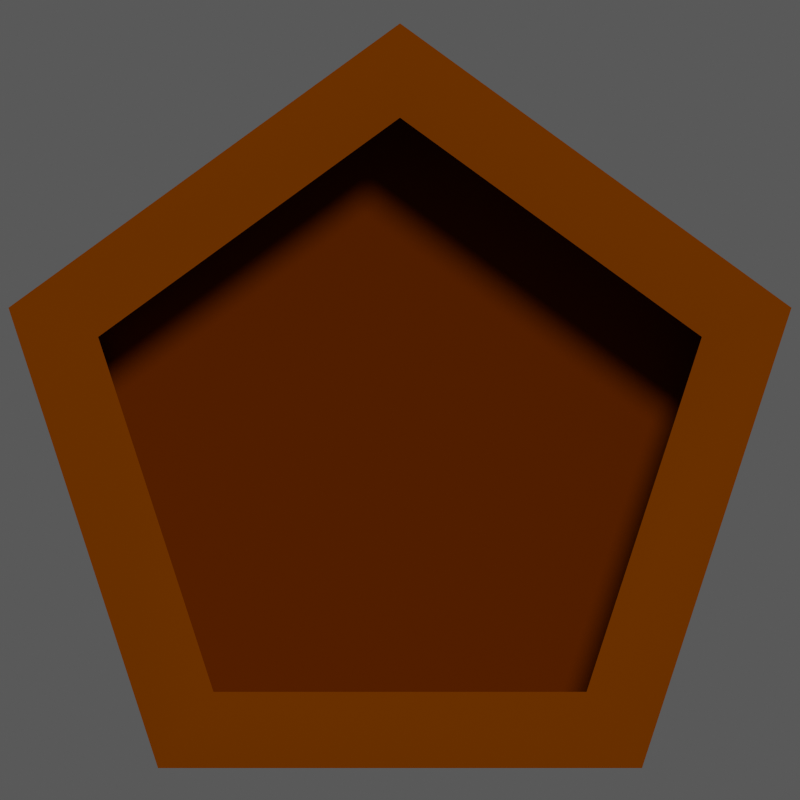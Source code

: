 # Source: Honeycomb.blend  (saved by Blender 4.5.90; exported with 4.5.12 LTS)
import bpy
from mathutils import Matrix  # noqa: F401  (used for matrix-valued properties, if any)

bpy.ops.wm.read_factory_settings(use_empty=True)
scene = bpy.context.scene
scene.name = 'Scene'

# ---- collections
col_collection = bpy.data.collections.new('Collection'); scene.collection.children.link(col_collection)

# ---- materials (node trees are filled in below, after node groups)
mat_material_001 = bpy.data.materials.new('Material.001')
mat_material_002 = bpy.data.materials.new('Material.002')
mat_material_003 = bpy.data.materials.new('Material.003')

# ---- material node trees
mat_material_001.use_nodes = True; mat_material_001.node_tree.nodes.clear()
_N = mat_material_001.node_tree.nodes; _L = mat_material_001.node_tree.links
n0 = _N.new('ShaderNodeBsdfPrincipled'); n0.name = 'Principled BSDF'; n0.location = (-200, 100)
n0.inputs[0].default_value = (0.2639, 0.06566, 0.0, 1.0)
n0.inputs[1].default_value = 1.0
n0.inputs[2].default_value = 1.0
n1 = _N.new('ShaderNodeOutputMaterial'); n1.name = 'Material Output'; n1.location = (200, 100)
_L.new(n0.outputs[0], n1.inputs[0])
n1.is_active_output = True
mat_material_002.use_nodes = True; mat_material_002.node_tree.nodes.clear()
_N = mat_material_002.node_tree.nodes; _L = mat_material_002.node_tree.links
n0 = _N.new('ShaderNodeBsdfPrincipled'); n0.name = 'Principled BSDF'; n0.location = (-200, 100)
n0.inputs[0].default_value = (0.1701, 0.03068, 0.0, 1.0)
n0.inputs[1].default_value = 1.0
n0.inputs[2].default_value = 1.0
n1 = _N.new('ShaderNodeOutputMaterial'); n1.name = 'Material Output'; n1.location = (200, 100)
_L.new(n0.outputs[0], n1.inputs[0])
n1.is_active_output = True
mat_material_003.use_nodes = True; mat_material_003.node_tree.nodes.clear()
_N = mat_material_003.node_tree.nodes; _L = mat_material_003.node_tree.links
n0 = _N.new('ShaderNodeBsdfPrincipled'); n0.name = 'Principled BSDF'; n0.location = (-200, 100)
n0.inputs[0].default_value = (0.8002, 0.3619, 0.08561, 1.0)
n0.inputs[2].default_value = 0.0
n0.inputs[4].default_value = 0.1429
n0.inputs[27].default_value = (0.7991, 0.7231, 0.2747, 1.0)
n0.inputs[28].default_value = 0.3
n1 = _N.new('ShaderNodeOutputMaterial'); n1.name = 'Material Output'; n1.location = (200, 100)
_L.new(n0.outputs[0], n1.inputs[0])
n1.is_active_output = True

# ---- world
world_renderclonkworld = bpy.data.worlds.new('RenderClonkWorld'); scene.world = world_renderclonkworld
world_renderclonkworld.color = (0.1, 0.1, 0.1)
world_renderclonkworld.use_sun_shadow = False
world_renderclonkworld.sun_shadow_jitter_overblur = 0.0
world_renderclonkworld.cycles.sampling_method = 'MANUAL'
world_renderclonkworld.cycles.sample_map_resolution = 256
world_renderclonkworld.light_settings.distance = 5.0

# ---- cameras
cam_camera_001 = bpy.data.cameras.new('Camera.001')
cam_camera_001.type = 'ORTHO'

# ---- lights
light_light = bpy.data.lights.new('Light', 'SUN')
light_light.angle = 0.1993
light_light.energy = 5.0
light_light.shadow_soft_size = 0.1
light_light.shadow_cascade_max_distance = 1000.0

# ---- meshes
me_cylinder = bpy.data.meshes.new('Cylinder')
me_cylinder.from_pydata([(0.0, 0.424, -1.0), (0.0, 0.424, 1.0), (0.4033, 0.131, -1.0), (0.4033, 0.131, 1.0), (0.2492, -0.3431, -1.0), (0.2492, -0.3431, 1.0), (-0.2492, -0.3431, -1.0), (-0.2492, -0.3431, 1.0), (-0.4033, 0.131, -1.0), (-0.4033, 0.131, 1.0), (0.0, 0.55, -1.0), (0.5231, 0.17, -1.0), (0.5231, 0.17, 1.0), (0.0, 0.55, 1.0), (0.3233, -0.445, -1.0), (0.3233, -0.445, 1.0), (-0.3233, -0.445, -1.0), (-0.3233, -0.445, 1.0), (-0.5231, 0.17, -1.0), (-0.5231, 0.17, 1.0), (0.0, 0.424, 0.8612), (0.4033, 0.131, 0.8612), (0.2492, -0.3431, 0.8612), (-0.2492, -0.3431, 0.8612), (-0.4033, 0.131, 0.8612), (0.2016, 0.2775, 0.8612), (0.3263, -0.106, 0.8612), (0.0, -0.3431, 0.8612), (-0.3263, -0.106, 0.8612), (-0.2016, 0.2775, 0.8612), (0.0, 0.424, 0.8612), (0.4033, 0.131, 0.8612), (0.2492, -0.3431, 0.8612), (-0.2492, -0.3431, 0.8612), (-0.4033, 0.131, 0.8612), (0.2016, 0.2775, 0.8612), (0.3263, -0.106, 0.8612), (0.0, -0.3431, 0.8612), (-0.3263, -0.106, 0.8612), (-0.2016, 0.2775, 0.8612), (0.0, 0.424, 3.959), (0.4033, 0.131, 3.959), (0.2492, -0.3431, 3.959), (-0.2492, -0.3431, 3.959), (-0.4033, 0.131, 3.959), (0.2016, 0.2775, 3.959), (0.3263, -0.106, 3.959), (0.0, -0.3431, 3.959), (-0.3263, -0.106, 3.959), (-0.2016, 0.2775, 3.959), (0.4033, 0.131, 3.638), (7.451e-08, 6.284e-08, 1.185), (0.3896, 0.1266, 3.003), (0.3493, 0.1135, 2.412), (0.2852, 0.09266, 1.904), (0.2016, 0.06552, 1.514), (0.1044, 0.03392, 1.269), (8.941e-08, 4.794e-08, 1.185), (0.2016, 0.2775, 3.638), (0.05219, 0.07183, 1.269), (0.1008, 0.1388, 1.514), (0.1426, 0.1963, 1.904), (0.1746, 0.2404, 2.412), (0.1948, 0.2681, 3.003), (0.2492, -0.3431, 3.638), (1.49e-08, -1.011e-07, 1.185), (0.2408, -0.3314, 3.003), (0.2159, -0.2971, 2.412), (0.1762, -0.2426, 1.904), (0.1246, -0.1715, 1.514), (0.06451, -0.08879, 1.269), (8.941e-08, -1.167e-08, 1.185), (0.3263, -0.106, 3.638), (0.08445, -0.02744, 1.269), (0.1631, -0.05301, 1.514), (0.2307, -0.07496, 1.904), (0.2826, -0.09181, 2.412), (0.3152, -0.1024, 3.003), (-0.2492, -0.3431, 3.638), (0.0, -1.011e-07, 1.185), (-0.2408, -0.3314, 3.003), (-0.2159, -0.2971, 2.412), (-0.1762, -0.2426, 1.904), (-0.1246, -0.1715, 1.514), (-0.06451, -0.08879, 1.269), (4.797e-09, -1.011e-07, 1.185), (2.483e-09, -0.3431, 3.638), (4.718e-09, -0.08879, 1.269), (4.487e-09, -0.1715, 1.514), (4.119e-09, -0.2426, 1.904), (3.64e-09, -0.2971, 2.412), (3.082e-09, -0.3314, 3.003), (-0.4033, 0.131, 3.638), (-5.96e-08, 6.284e-08, 1.185), (-0.3896, 0.1266, 3.003), (-0.3493, 0.1135, 2.412), (-0.2852, 0.09266, 1.904), (-0.2016, 0.06552, 1.514), (-0.1044, 0.03392, 1.269), (-8.941e-08, -1.167e-08, 1.185), (-0.3263, -0.106, 3.638), (-0.08445, -0.02744, 1.269), (-0.1631, -0.05301, 1.514), (-0.2307, -0.07496, 1.904), (-0.2826, -0.09181, 2.412), (-0.3152, -0.1024, 3.003), (2.483e-09, 0.424, 3.638), (0.0, 7.774e-08, 1.185), (1.863e-09, 0.4096, 3.003), (3.725e-09, 0.3672, 2.412), (3.725e-09, 0.2998, 1.904), (3.725e-09, 0.212, 1.514), (9.313e-10, 0.1098, 1.269), (-8.941e-08, 4.794e-08, 1.185), (-0.2016, 0.2775, 3.638), (-0.05219, 0.07183, 1.269), (-0.1008, 0.1388, 1.514), (-0.1426, 0.1963, 1.904), (-0.1746, 0.2404, 2.412), (-0.1948, 0.2681, 3.003)], [], [(10, 13, 12, 11), (11, 12, 15, 14), (14, 15, 17, 16), (3, 1, 9, 7, 5), (16, 17, 19, 18), (18, 19, 13, 10), (8, 0, 20, 29, 24), (2, 0, 10, 11), (1, 3, 12, 13), (4, 2, 11, 14), (3, 5, 15, 12), (6, 4, 14, 16), (5, 7, 17, 15), (8, 6, 16, 18), (7, 9, 19, 17), (0, 8, 18, 10), (9, 1, 13, 19), (40, 49, 44, 48, 43, 47, 42, 46, 41, 45), (6, 8, 24, 28, 23), (4, 6, 23, 27, 22), (2, 4, 22, 26, 21), (0, 2, 21, 25, 20), (30, 35, 31, 36, 32, 37, 33, 38, 34, 39), (51, 57, 59, 56), (56, 59, 60, 55), (55, 60, 61, 54), (54, 61, 62, 53), (53, 62, 63, 52), (52, 63, 58, 50), (65, 71, 73, 70), (70, 73, 74, 69), (69, 74, 75, 68), (68, 75, 76, 67), (67, 76, 77, 66), (66, 77, 72, 64), (79, 85, 87, 84), (84, 87, 88, 83), (83, 88, 89, 82), (82, 89, 90, 81), (81, 90, 91, 80), (80, 91, 86, 78), (93, 99, 101, 98), (98, 101, 102, 97), (97, 102, 103, 96), (96, 103, 104, 95), (95, 104, 105, 94), (94, 105, 100, 92), (107, 113, 115, 112), (112, 115, 116, 111), (111, 116, 117, 110), (110, 117, 118, 109), (109, 118, 119, 108), (108, 119, 114, 106), (57, 107, 112, 59), (59, 112, 111, 60), (60, 111, 110, 61), (61, 110, 109, 62), (62, 109, 108, 63), (63, 108, 106, 58), (71, 51, 56, 73), (73, 56, 55, 74), (74, 55, 54, 75), (75, 54, 53, 76), (76, 53, 52, 77), (77, 52, 50, 72), (85, 65, 70, 87), (87, 70, 69, 88), (88, 69, 68, 89), (89, 68, 67, 90), (90, 67, 66, 91), (91, 66, 64, 86), (99, 79, 84, 101), (101, 84, 83, 102), (102, 83, 82, 103), (103, 82, 81, 104), (104, 81, 80, 105), (105, 80, 78, 100), (113, 93, 98, 115), (115, 98, 97, 116), (116, 97, 96, 117), (117, 96, 95, 118), (118, 95, 94, 119), (119, 94, 92, 114), (45, 41, 50, 58), (107, 57, 51, 71, 65, 85, 79, 99, 93, 113), (41, 46, 72, 50), (40, 45, 58, 106), (46, 42, 64, 72), (42, 47, 86, 64), (47, 43, 78, 86), (43, 48, 100, 78), (48, 44, 92, 100), (44, 49, 114, 92), (49, 40, 106, 114)])
me_cylinder.polygons.foreach_set('use_smooth', [True] * 94)
me_cylinder.polygons.foreach_set('material_index', [0, 0, 0, 0, 0, 0, 0, 0, 0, 0, 0, 0, 0, 0, 0, 0, 0, 2, 0, 0, 0, 0, 1, 2, 2, 2, 2, 2, 2, 2, 2, 2, 2, 2, 2, 2, 2, 2, 2, 2, 2, 2, 2, 2, 2, 2, 2, 2, 2, 2, 2, 2, 2, 2, 2, 2, 2, 2, 2, 2, 2, 2, 2, 2, 2, 2, 2, 2, 2, 2, 2, 2, 2, 2, 2, 2, 2, 2, 2, 2, 2, 2, 2, 2, 2, 2, 2, 2, 2, 2, 2, 2, 2, 2])
_uv = me_cylinder.uv_layers.new(name='UVMap')
_uv.uv.foreach_set('vector', [1.0, 0.5, 1.0, 1.0, 0.8, 1.0, 0.8, 0.5, 0.8, 0.5, 0.8, 1.0, 0.6, 1.0, 0.6, 0.5, 0.6, 0.5, 0.6, 1.0, 0.4, 1.0, 0.4, 0.5, 0.426, 0.3072, 0.25, 0.435, 0.07402, 0.3072, 0.1412, 0.1003, 0.3588, 0.1003, 0.4, 0.5, 0.4, 1.0, 0.2, 1.0, 0.2, 0.5, 0.2, 0.5, 0.2, 1.0, 2.98e-08, 1.0, 2.98e-08, 0.5, 0.574, 0.3072, 0.75, 0.435, 0.75, 0.435, 0.662, 0.3711, 0.574, 0.3072, 0.926, 0.3072, 0.75, 0.435, 0.75, 0.49, 0.9783, 0.3242, 0.25, 0.435, 0.426, 0.3072, 0.4783, 0.3242, 0.25, 0.49, 0.8588, 0.1003, 0.926, 0.3072, 0.9783, 0.3242, 0.8911, 0.05584, 0.426, 0.3072, 0.3588, 0.1003, 0.3911, 0.05584, 0.4783, 0.3242, 0.6412, 0.1003, 0.8588, 0.1003, 0.8911, 0.05584, 0.6089, 0.05584, 0.3588, 0.1003, 0.1412, 0.1003, 0.1089, 0.05584, 0.3911, 0.05584, 0.574, 0.3072, 0.6412, 0.1003, 0.6089, 0.05584, 0.5217, 0.3242, 0.1412, 0.1003, 0.07402, 0.3072, 0.02175, 0.3242, 0.1089, 0.05584, 0.75, 0.435, 0.574, 0.3072, 0.5217, 0.3242, 0.75, 0.49, 0.07402, 0.3072, 0.25, 0.435, 0.25, 0.49, 0.02175, 0.3242, 0.75, 0.435, 0.662, 0.3711, 0.574, 0.3072, 0.6076, 0.2037, 0.6412, 0.1003, 0.75, 0.1003, 0.8588, 0.1003, 0.8924, 0.2037, 0.926, 0.3072, 0.838, 0.3711, 0.6412, 0.1003, 0.574, 0.3072, 0.574, 0.3072, 0.6076, 0.2037, 0.6412, 0.1003, 0.8588, 0.1003, 0.6412, 0.1003, 0.6412, 0.1003, 0.75, 0.1003, 0.8588, 0.1003, 0.926, 0.3072, 0.8588, 0.1003, 0.8588, 0.1003, 0.8924, 0.2037, 0.926, 0.3072, 0.75, 0.435, 0.926, 0.3072, 0.926, 0.3072, 0.838, 0.3711, 0.75, 0.435, 0.75, 0.435, 0.838, 0.3711, 0.926, 0.3072, 0.8924, 0.2037, 0.8588, 0.1003, 0.75, 0.1003, 0.6412, 0.1003, 0.6076, 0.2037, 0.574, 0.3072, 0.662, 0.3711, 0.75, 0.25, 0.75, 0.25, 0.7728, 0.2813, 0.7955, 0.2648, 0.7955, 0.2648, 0.7728, 0.2813, 0.794, 0.3106, 0.838, 0.2786, 0.838, 0.2786, 0.794, 0.3106, 0.838, 0.3711, 0.9082, 0.3014, 0.9082, 0.3014, 0.838, 0.3711, 0.838, 0.3711, 0.9178, 0.3045, 0.9178, 0.3045, 0.838, 0.3711, 0.838, 0.3711, 0.9239, 0.3065, 0.9239, 0.3065, 0.838, 0.3711, 0.838, 0.3711, 0.926, 0.3072, 0.75, 0.25, 0.75, 0.25, 0.7868, 0.238, 0.7782, 0.2113, 0.7782, 0.2113, 0.7868, 0.238, 0.8212, 0.2269, 0.8044, 0.1751, 0.8044, 0.1751, 0.8212, 0.2269, 0.8924, 0.2037, 0.8478, 0.1154, 0.8478, 0.1154, 0.8924, 0.2037, 0.8924, 0.2037, 0.8537, 0.1072, 0.8537, 0.1072, 0.8924, 0.2037, 0.8924, 0.2037, 0.8575, 0.1021, 0.8575, 0.1021, 0.8924, 0.2037, 0.8924, 0.2037, 0.8588, 0.1003, 0.75, 0.25, 0.75, 0.25, 0.75, 0.2113, 0.7218, 0.2113, 0.7218, 0.2113, 0.75, 0.2113, 0.75, 0.1751, 0.6956, 0.1751, 0.6956, 0.1751, 0.75, 0.1751, 0.75, 0.1003, 0.6522, 0.1154, 0.6522, 0.1154, 0.75, 0.1003, 0.75, 0.1003, 0.6463, 0.1072, 0.6463, 0.1072, 0.75, 0.1003, 0.75, 0.1003, 0.6425, 0.1021, 0.6425, 0.1021, 0.75, 0.1003, 0.75, 0.1003, 0.6412, 0.1003, 0.75, 0.25, 0.75, 0.25, 0.7132, 0.238, 0.7045, 0.2648, 0.7045, 0.2648, 0.7132, 0.238, 0.6788, 0.2269, 0.662, 0.2786, 0.662, 0.2786, 0.6788, 0.2269, 0.6076, 0.2037, 0.5918, 0.3014, 0.5918, 0.3014, 0.6076, 0.2037, 0.6076, 0.2037, 0.5822, 0.3045, 0.5822, 0.3045, 0.6076, 0.2037, 0.6076, 0.2037, 0.5761, 0.3065, 0.5761, 0.3065, 0.6076, 0.2037, 0.6076, 0.2037, 0.574, 0.3072, 0.75, 0.25, 0.75, 0.25, 0.7272, 0.2813, 0.75, 0.2979, 0.75, 0.2979, 0.7272, 0.2813, 0.706, 0.3106, 0.75, 0.3425, 0.75, 0.3425, 0.706, 0.3106, 0.662, 0.3711, 0.75, 0.4163, 0.75, 0.4163, 0.662, 0.3711, 0.662, 0.3711, 0.75, 0.4265, 0.75, 0.4265, 0.662, 0.3711, 0.662, 0.3711, 0.75, 0.4329, 0.75, 0.4329, 0.662, 0.3711, 0.662, 0.3711, 0.75, 0.435, 0.75, 0.25, 0.75, 0.25, 0.75, 0.2979, 0.7728, 0.2813, 0.7728, 0.2813, 0.75, 0.2979, 0.75, 0.3425, 0.794, 0.3106, 0.794, 0.3106, 0.75, 0.3425, 0.75, 0.4163, 0.838, 0.3711, 0.838, 0.3711, 0.75, 0.4163, 0.75, 0.4265, 0.838, 0.3711, 0.838, 0.3711, 0.75, 0.4265, 0.75, 0.4329, 0.838, 0.3711, 0.838, 0.3711, 0.75, 0.4329, 0.75, 0.435, 0.838, 0.3711, 0.75, 0.25, 0.75, 0.25, 0.7955, 0.2648, 0.7868, 0.238, 0.7868, 0.238, 0.7955, 0.2648, 0.838, 0.2786, 0.8212, 0.2269, 0.8212, 0.2269, 0.838, 0.2786, 0.9082, 0.3014, 0.8924, 0.2037, 0.8924, 0.2037, 0.9082, 0.3014, 0.9178, 0.3045, 0.8924, 0.2037, 0.8924, 0.2037, 0.9178, 0.3045, 0.9239, 0.3065, 0.8924, 0.2037, 0.8924, 0.2037, 0.9239, 0.3065, 0.926, 0.3072, 0.8924, 0.2037, 0.75, 0.25, 0.75, 0.25, 0.7782, 0.2113, 0.75, 0.2113, 0.75, 0.2113, 0.7782, 0.2113, 0.8044, 0.1751, 0.75, 0.1751, 0.75, 0.1751, 0.8044, 0.1751, 0.8478, 0.1154, 0.75, 0.1003, 0.75, 0.1003, 0.8478, 0.1154, 0.8537, 0.1072, 0.75, 0.1003, 0.75, 0.1003, 0.8537, 0.1072, 0.8575, 0.1021, 0.75, 0.1003, 0.75, 0.1003, 0.8575, 0.1021, 0.8588, 0.1003, 0.75, 0.1003, 0.75, 0.25, 0.75, 0.25, 0.7218, 0.2113, 0.7132, 0.238, 0.7132, 0.238, 0.7218, 0.2113, 0.6956, 0.1751, 0.6788, 0.2269, 0.6788, 0.2269, 0.6956, 0.1751, 0.6522, 0.1154, 0.6076, 0.2037, 0.6076, 0.2037, 0.6522, 0.1154, 0.6463, 0.1072, 0.6076, 0.2037, 0.6076, 0.2037, 0.6463, 0.1072, 0.6425, 0.1021, 0.6076, 0.2037, 0.6076, 0.2037, 0.6425, 0.1021, 0.6412, 0.1003, 0.6076, 0.2037, 0.75, 0.25, 0.75, 0.25, 0.7045, 0.2648, 0.7272, 0.2813, 0.7272, 0.2813, 0.7045, 0.2648, 0.662, 0.2786, 0.706, 0.3106, 0.706, 0.3106, 0.662, 0.2786, 0.5918, 0.3014, 0.662, 0.3711, 0.662, 0.3711, 0.5918, 0.3014, 0.5822, 0.3045, 0.662, 0.3711, 0.662, 0.3711, 0.5822, 0.3045, 0.5761, 0.3065, 0.662, 0.3711, 0.662, 0.3711, 0.5761, 0.3065, 0.574, 0.3072, 0.662, 0.3711, 0.838, 0.3711, 0.926, 0.3072, 0.926, 0.3072, 0.838, 0.3711, 0.75, 0.25, 0.75, 0.25, 0.75, 0.25, 0.75, 0.25, 0.75, 0.25, 0.75, 0.25, 0.75, 0.25, 0.75, 0.25, 0.75, 0.25, 0.75, 0.25, 0.926, 0.3072, 0.8924, 0.2037, 0.8924, 0.2037, 0.926, 0.3072, 0.75, 0.435, 0.838, 0.3711, 0.838, 0.3711, 0.75, 0.435, 0.8924, 0.2037, 0.8588, 0.1003, 0.8588, 0.1003, 0.8924, 0.2037, 0.8588, 0.1003, 0.75, 0.1003, 0.75, 0.1003, 0.8588, 0.1003, 0.75, 0.1003, 0.6412, 0.1003, 0.6412, 0.1003, 0.75, 0.1003, 0.6412, 0.1003, 0.6076, 0.2037, 0.6076, 0.2037, 0.6412, 0.1003, 0.6076, 0.2037, 0.574, 0.3072, 0.574, 0.3072, 0.6076, 0.2037, 0.574, 0.3072, 0.662, 0.3711, 0.662, 0.3711, 0.574, 0.3072, 0.662, 0.3711, 0.75, 0.435, 0.75, 0.435, 0.662, 0.3711])
me_cylinder.materials.append(mat_material_001)
me_cylinder.materials.append(mat_material_002)
me_cylinder.materials.append(mat_material_003)
me_cylinder.update()
me_cylinder.normals_split_custom_set([tuple(v) for v in zip(*[iter([0.0, 0.8032, -0.5957, 0.0, 0.8032, 0.5957, 0.7639, 0.2482, 0.5957, 0.7639, 0.2482, -0.5957, 0.7639, 0.2482, -0.5957, 0.7639, 0.2482, 0.5957, 0.4721, -0.6498, 0.5957, 0.4721, -0.6498, -0.5957, 0.4721, -0.6498, -0.5957, 0.4721, -0.6498, 0.5957, -0.4721, -0.6498, 0.5957, -0.4721, -0.6498, -0.5957, -2.091e-08, 0.0, 1.0, -2.091e-08, 0.0, 1.0, -3.785e-07, 0.0, 1.0, -3.785e-07, 0.0, 1.0, -2.091e-08, 0.0, 1.0, -0.4721, -0.6498, -0.5957, -0.4721, -0.6498, 0.5957, -0.7639, 0.2482, 0.5957, -0.7639, 0.2482, -0.5957, -0.7639, 0.2482, -0.5957, -0.7639, 0.2482, 0.5957, 0.0, 0.8032, 0.5957, 0.0, 0.8032, -0.5957, 0.4759, -0.1546, -0.8658, 0.0, -0.5003, -0.8658, 0.0, -1.0, 0.0, 0.5878, -0.809, 0.0, 0.9511, -0.309, -3.722e-09, -0.4759, -0.1546, -0.8658, 0.0, -0.5003, -0.8658, 0.0, 0.8032, -0.5957, 0.7639, 0.2482, -0.5957, -2.091e-08, 0.0, 1.0, -2.091e-08, 0.0, 1.0, 0.7639, 0.2482, 0.5957, 0.0, 0.8032, 0.5957, -0.2941, 0.4048, -0.8658, -0.4759, -0.1546, -0.8658, 0.7639, 0.2482, -0.5957, 0.4721, -0.6498, -0.5957, -2.091e-08, 0.0, 1.0, -2.091e-08, 0.0, 1.0, 0.4721, -0.6498, 0.5957, 0.7639, 0.2482, 0.5957, 0.2941, 0.4048, -0.8658, -0.2941, 0.4048, -0.8658, 0.4721, -0.6498, -0.5957, -0.4721, -0.6498, -0.5957, -2.091e-08, 0.0, 1.0, -3.785e-07, 0.0, 1.0, -0.4721, -0.6498, 0.5957, 0.4721, -0.6498, 0.5957, 0.4759, -0.1546, -0.8658, 0.2941, 0.4048, -0.8658, -0.4721, -0.6498, -0.5957, -0.7639, 0.2482, -0.5957, -3.785e-07, 0.0, 1.0, -3.785e-07, 0.0, 1.0, -0.7639, 0.2482, 0.5957, -0.4721, -0.6498, 0.5957, 0.0, -0.5003, -0.8658, 0.4759, -0.1546, -0.8658, -0.7639, 0.2482, -0.5957, 0.0, 0.8032, -0.5957, -3.785e-07, 0.0, 1.0, -2.091e-08, 0.0, 1.0, 0.0, 0.8032, 0.5957, -0.7639, 0.2482, 0.5957, 1.695e-07, 0.8032, 0.5957, -0.4156, 0.5721, 0.7071, -0.7639, 0.2482, 0.5957, -0.6725, -0.2185, 0.7071, -0.4721, -0.6498, 0.5957, 1.972e-07, -0.7071, 0.7071, 0.4721, -0.6498, 0.5957, 0.6725, -0.2185, 0.7071, 0.7639, 0.2482, 0.5957, 0.4156, 0.5721, 0.7071, 0.2941, 0.4048, -0.8658, 0.4759, -0.1546, -0.8658, 0.9511, -0.309, -3.722e-09, 0.9511, 0.309, -6.023e-09, 0.5878, 0.809, -3.722e-09, -0.2941, 0.4048, -0.8658, 0.2941, 0.4048, -0.8658, 0.5878, 0.809, -3.722e-09, 0.0, 1.0, 0.0, -0.5878, 0.809, -3.451e-09, -0.4759, -0.1546, -0.8658, -0.2941, 0.4048, -0.8658, -0.5878, 0.809, -3.451e-09, -0.9511, 0.309, -5.583e-09, -0.9511, -0.309, -3.451e-09, 0.0, -0.5003, -0.8658, -0.4759, -0.1546, -0.8658, -0.9511, -0.309, -3.451e-09, -0.5878, -0.809, 0.0, 0.0, -1.0, 0.0, 0.0, 0.0, -1.0, 0.0, 0.0, -1.0, 0.0, 0.0, -1.0, 0.0, 0.0, -1.0, 0.0, 0.0, -1.0, 0.0, 0.0, -1.0, 0.0, 0.0, -1.0, 0.0, 0.0, -1.0, 0.0, 0.0, -1.0, 0.0, 0.0, -1.0, 0.7257, -0.2488, -0.6414, 0.7251, 0.1945, -0.6606, 0.6035, 0.5914, -0.5348, 0.6851, 0.2226, -0.6935, 0.6851, 0.2226, -0.6935, 0.6035, 0.5914, -0.5348, 0.672, 0.6978, -0.2481, 0.8529, 0.2771, -0.4425, 0.8529, 0.2771, -0.4425, 0.672, 0.6978, -0.2481, 0.6834, 0.7161, -0.1419, 0.899, 0.2921, -0.3263, 0.899, 0.2921, -0.3263, 0.6834, 0.7161, -0.1419, 0.6871, 0.722, -0.08159, 0.9194, 0.2987, -0.2558, 0.9194, 0.2987, -0.2558, 0.6871, 0.722, -0.08159, 0.6885, 0.7242, -0.03781, 0.9312, 0.3026, -0.2033, 0.9312, 0.3026, -0.2033, 0.6885, 0.7242, -0.03781, 0.6396, 0.7687, -0.009186, 0.9472, 0.3078, -0.08997, 0.5627, 0.08042, -0.8227, 0.845, -0.2537, -0.4708, 0.7489, -0.3912, -0.5348, 0.4234, -0.5828, -0.6935, 0.4234, -0.5828, -0.6935, 0.7489, -0.3912, -0.5348, 0.8713, -0.4235, -0.2481, 0.5271, -0.7255, -0.4425, 0.5271, -0.7255, -0.4425, 0.8713, -0.4235, -0.2481, 0.8922, -0.4287, -0.1419, 0.5556, -0.7647, -0.3263, 0.5556, -0.7647, -0.3263, 0.8922, -0.4287, -0.1419, 0.899, -0.4304, -0.08159, 0.5682, -0.7821, -0.2558, 0.5682, -0.7821, -0.2558, 0.899, -0.4304, -0.08159, 0.9016, -0.431, -0.03781, 0.5755, -0.7921, -0.2033, 0.5755, -0.7921, -0.2033, 0.9016, -0.431, -0.03781, 0.9287, -0.3707, -0.009187, 0.5854, -0.8057, -0.08997, 0.2778, -0.3173, -0.9067, 0.098, -0.731, -0.6753, -0.1406, -0.8332, -0.5348, -0.4234, -0.5828, -0.6935, -0.4234, -0.5828, -0.6935, -0.1406, -0.8332, -0.5348, -0.1335, -0.9595, -0.2481, -0.5271, -0.7255, -0.4425, -0.5271, -0.7255, -0.4425, -0.1335, -0.9595, -0.2481, -0.132, -0.981, -0.1419, -0.5556, -0.7647, -0.3263, -0.5556, -0.7647, -0.3263, -0.132, -0.981, -0.1419, -0.1315, -0.988, -0.08159, -0.5682, -0.7821, -0.2558, -0.5682, -0.7821, -0.2558, -0.1315, -0.988, -0.08159, -0.1313, -0.9906, -0.03781, -0.5755, -0.7921, -0.2033, -0.5755, -0.7921, -0.2033, -0.1313, -0.9906, -0.03781, -0.06558, -0.9978, -0.009187, -0.5854, -0.8057, -0.08997, -0.63, -0.1518, -0.7616, -0.6925, -0.246, -0.6782, -0.8358, -0.1237, -0.5348, -0.6851, 0.2226, -0.6935, -0.6851, 0.2226, -0.6935, -0.8358, -0.1237, -0.5348, -0.9538, -0.1695, -0.2481, -0.8529, 0.2771, -0.4425, -0.8529, 0.2771, -0.4425, -0.9538, -0.1695, -0.2481, -0.9738, -0.1776, -0.1419, -0.899, 0.2921, -0.3263, -0.899, 0.2921, -0.3263, -0.9738, -0.1776, -0.1419, -0.9802, -0.1802, -0.08159, -0.9194, 0.2987, -0.2558, -0.9194, 0.2987, -0.2558, -0.9802, -0.1802, -0.08159, -0.9827, -0.1812, -0.03781, -0.9312, 0.3026, -0.2033, -0.9312, 0.3026, -0.2033, -0.9827, -0.1812, -0.03781, -0.9692, -0.246, -0.009187, -0.9472, 0.3078, -0.08997, -0.3507, 0.218, -0.9107, -0.18, 0.8004, -0.5718, -0.376, 0.7567, -0.5348, -3.297e-07, 0.7204, -0.6935, -3.297e-07, 0.7204, -0.6935, -0.376, 0.7567, -0.5348, -0.456, 0.8547, -0.2481, -2.565e-08, 0.8968, -0.4425, -2.565e-08, 0.8968, -0.4425, -0.456, 0.8547, -0.2481, -0.4698, 0.8713, -0.1419, -3.543e-08, 0.9453, -0.3263, -3.543e-08, 0.9453, -0.3263, -0.4698, 0.8713, -0.1419, -0.4743, 0.8766, -0.08159, 0.0, 0.9667, -0.2558, 0.0, 0.9667, -0.2558, -0.4743, 0.8766, -0.08159, -0.476, 0.8786, -0.03781, 4.944e-10, 0.9791, -0.2033, 4.944e-10, 0.9791, -0.2033, -0.476, 0.8786, -0.03781, -0.5334, 0.8458, -0.009187, -7.687e-11, 0.9959, -0.08997, 0.7251, 0.1945, -0.6606, -0.3507, 0.218, -0.9107, -3.297e-07, 0.7204, -0.6935, 0.6035, 0.5914, -0.5348, 0.6035, 0.5914, -0.5348, -3.297e-07, 0.7204, -0.6935, -2.565e-08, 0.8968, -0.4425, 0.672, 0.6978, -0.2481, 0.672, 0.6978, -0.2481, -2.565e-08, 0.8968, -0.4425, -3.543e-08, 0.9453, -0.3263, 0.6834, 0.7161, -0.1419, 0.6834, 0.7161, -0.1419, -3.543e-08, 0.9453, -0.3263, 0.0, 0.9667, -0.2558, 0.6871, 0.722, -0.08159, 0.6871, 0.722, -0.08159, 0.0, 0.9667, -0.2558, 4.944e-10, 0.9791, -0.2033, 0.6885, 0.7242, -0.03781, 0.6885, 0.7242, -0.03781, 4.944e-10, 0.9791, -0.2033, -7.687e-11, 0.9959, -0.08997, 0.6396, 0.7687, -0.009186, 0.845, -0.2537, -0.4708, 0.7257, -0.2488, -0.6414, 0.6851, 0.2226, -0.6935, 0.7489, -0.3912, -0.5348, 0.7489, -0.3912, -0.5348, 0.6851, 0.2226, -0.6935, 0.8529, 0.2771, -0.4425, 0.8713, -0.4235, -0.2481, 0.8713, -0.4235, -0.2481, 0.8529, 0.2771, -0.4425, 0.899, 0.2921, -0.3263, 0.8922, -0.4287, -0.1419, 0.8922, -0.4287, -0.1419, 0.899, 0.2921, -0.3263, 0.9194, 0.2987, -0.2558, 0.899, -0.4304, -0.08159, 0.899, -0.4304, -0.08159, 0.9194, 0.2987, -0.2558, 0.9312, 0.3026, -0.2033, 0.9016, -0.431, -0.03781, 0.9016, -0.431, -0.03781, 0.9312, 0.3026, -0.2033, 0.9472, 0.3078, -0.08997, 0.9287, -0.3707, -0.009187, 0.098, -0.731, -0.6753, 0.5627, 0.08042, -0.8227, 0.4234, -0.5828, -0.6935, -0.1406, -0.8332, -0.5348, -0.1406, -0.8332, -0.5348, 0.4234, -0.5828, -0.6935, 0.5271, -0.7255, -0.4425, -0.1335, -0.9595, -0.2481, -0.1335, -0.9595, -0.2481, 0.5271, -0.7255, -0.4425, 0.5556, -0.7647, -0.3263, -0.132, -0.981, -0.1419, -0.132, -0.981, -0.1419, 0.5556, -0.7647, -0.3263, 0.5682, -0.7821, -0.2558, -0.1315, -0.988, -0.08159, -0.1315, -0.988, -0.08159, 0.5682, -0.7821, -0.2558, 0.5755, -0.7921, -0.2033, -0.1313, -0.9906, -0.03781, -0.1313, -0.9906, -0.03781, 0.5755, -0.7921, -0.2033, 0.5854, -0.8057, -0.08997, -0.06558, -0.9978, -0.009187, -0.6925, -0.246, -0.6782, 0.2778, -0.3173, -0.9067, -0.4234, -0.5828, -0.6935, -0.8358, -0.1237, -0.5348, -0.8358, -0.1237, -0.5348, -0.4234, -0.5828, -0.6935, -0.5271, -0.7255, -0.4425, -0.9538, -0.1695, -0.2481, -0.9538, -0.1695, -0.2481, -0.5271, -0.7255, -0.4425, -0.5556, -0.7647, -0.3263, -0.9738, -0.1776, -0.1419, -0.9738, -0.1776, -0.1419, -0.5556, -0.7647, -0.3263, -0.5682, -0.7821, -0.2558, -0.9802, -0.1802, -0.08159, -0.9802, -0.1802, -0.08159, -0.5682, -0.7821, -0.2558, -0.5755, -0.7921, -0.2033, -0.9827, -0.1812, -0.03781, -0.9827, -0.1812, -0.03781, -0.5755, -0.7921, -0.2033, -0.5854, -0.8057, -0.08997, -0.9692, -0.246, -0.009187, -0.18, 0.8004, -0.5718, -0.63, -0.1518, -0.7616, -0.6851, 0.2226, -0.6935, -0.376, 0.7567, -0.5348, -0.376, 0.7567, -0.5348, -0.6851, 0.2226, -0.6935, -0.8529, 0.2771, -0.4425, -0.456, 0.8547, -0.2481, -0.456, 0.8547, -0.2481, -0.8529, 0.2771, -0.4425, -0.899, 0.2921, -0.3263, -0.4698, 0.8713, -0.1419, -0.4698, 0.8713, -0.1419, -0.899, 0.2921, -0.3263, -0.9194, 0.2987, -0.2558, -0.4743, 0.8766, -0.08159, -0.4743, 0.8766, -0.08159, -0.9194, 0.2987, -0.2558, -0.9312, 0.3026, -0.2033, -0.476, 0.8786, -0.03781, -0.476, 0.8786, -0.03781, -0.9312, 0.3026, -0.2033, -0.9472, 0.3078, -0.08997, -0.5334, 0.8458, -0.009187, 0.4156, 0.5721, 0.7071, 0.7639, 0.2482, 0.5957, 0.9472, 0.3078, -0.08997, 0.6396, 0.7687, -0.009186, -0.3507, 0.218, -0.9107, 0.7251, 0.1945, -0.6606, 0.7257, -0.2488, -0.6414, 0.845, -0.2537, -0.4708, 0.5627, 0.08042, -0.8227, 0.098, -0.731, -0.6753, 0.2778, -0.3173, -0.9067, -0.6925, -0.246, -0.6782, -0.63, -0.1518, -0.7616, -0.18, 0.8004, -0.5718, 0.7639, 0.2482, 0.5957, 0.6725, -0.2185, 0.7071, 0.9287, -0.3707, -0.009187, 0.9472, 0.3078, -0.08997, 1.695e-07, 0.8032, 0.5957, 0.4156, 0.5721, 0.7071, 0.6396, 0.7687, -0.009186, -7.687e-11, 0.9959, -0.08997, 0.6725, -0.2185, 0.7071, 0.4721, -0.6498, 0.5957, 0.5854, -0.8057, -0.08997, 0.9287, -0.3707, -0.009187, 0.4721, -0.6498, 0.5957, 1.972e-07, -0.7071, 0.7071, -0.06558, -0.9978, -0.009187, 0.5854, -0.8057, -0.08997, 1.972e-07, -0.7071, 0.7071, -0.4721, -0.6498, 0.5957, -0.5854, -0.8057, -0.08997, -0.06558, -0.9978, -0.009187, -0.4721, -0.6498, 0.5957, -0.6725, -0.2185, 0.7071, -0.9692, -0.246, -0.009187, -0.5854, -0.8057, -0.08997, -0.6725, -0.2185, 0.7071, -0.7639, 0.2482, 0.5957, -0.9472, 0.3078, -0.08997, -0.9692, -0.246, -0.009187, -0.7639, 0.2482, 0.5957, -0.4156, 0.5721, 0.7071, -0.5334, 0.8458, -0.009187, -0.9472, 0.3078, -0.08997, -0.4156, 0.5721, 0.7071, 1.695e-07, 0.8032, 0.5957, -7.687e-11, 0.9959, -0.08997, -0.5334, 0.8458, -0.009187])] * 3)])

# ---- objects
ob_light = bpy.data.objects.new('Light', light_light)
ob_camera = bpy.data.objects.new('Camera', cam_camera_001)
ob_comb = bpy.data.objects.new('Comb', me_cylinder)

# ---- transforms, parenting, visibility, modifiers, constraints
ob_light.location = (4.076, 1.005, 5.904)
ob_light.rotation_euler = (0.7258, -0.8821, 0.9518)
ob_light.lock_rotations_4d = False
ob_light.empty_display_type = 'ARROWS'
ob_light.color = (0.0, 0.0, 0.0, 0.0)
ob_light.lineart.crease_threshold = 0.0
ob_camera.location = (0.0, -4.279, 0.0)
ob_camera.rotation_euler = (1.571, -0.0, -0.0)
ob_comb.location = (0.0, 0.0, -0.2617)
ob_comb.rotation_euler = (1.571, -0.0, 0.0)
ob_comb.scale = (5.614, 5.614, -0.5523)

# ---- collection membership
col_collection.objects.link(ob_light)
col_collection.objects.link(ob_camera)
col_collection.objects.link(ob_comb)

# ---- scene / render settings (as saved in the file)
scene.camera = ob_camera
scene.frame_start = 0; scene.frame_end = 9; scene.frame_set(9)
scene.render.engine = 'CYCLES'
scene.render.image_settings.compression = 0
scene.render.resolution_x = 20
scene.render.resolution_y = 20
scene.render.fps = 15
scene.render.film_transparent = True
scene.render.use_persistent_data = True
scene.cycles.use_denoising = False
scene.cycles.samples = 1024
scene.cycles.caustics_reflective = False
scene.cycles.caustics_refractive = False
scene.cycles.max_bounces = 1
scene.cycles.diffuse_bounces = 0
scene.cycles.glossy_bounces = 1
scene.cycles.pixel_filter_type = 'GAUSSIAN'
scene.view_settings.view_transform = 'Standard'
bpy.context.view_layer.update()
